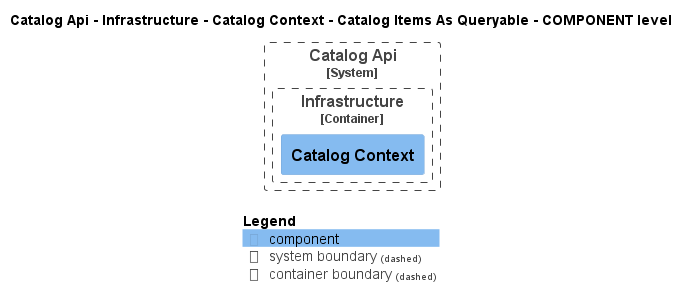

The diagram above was rendered by PlantUML. Its source (embedded in the PNG):
@startuml
!pragma layout smetana
!include ..\..\..\..\..\..\..\..\.c4s\C4_Component.puml

AddElementTag("state:new", $bgColor=green, $fontColor=#ffffff, $borderColor=green, $shadowing="False")
AddElementTag("state:changed", $bgColor=orange, $fontColor=#ffffff, $borderColor=orange, $shadowing="False")
AddElementTag("state:removed", $bgColor=red, $fontColor=#ffffff, $borderColor=red, $shadowing="False")

AddRelTag("state:new", $textColor=green, $lineColor=green)
AddRelTag("state:changed", $textColor=orange, $lineColor=orange)
AddRelTag("state:removed", $textColor=red, $lineColor=red)

SHOW_PERSON_PORTRAIT()
LAYOUT_TOP_DOWN()

skinparam linetype polyline

title Catalog Api - Infrastructure - Catalog Context - Catalog Items As Queryable - COMPONENT level


System_Boundary(dotnet.eShop.Architecture.SoftwareSystems.CatalogApi, "Catalog Api") {
    
Container_Boundary(dotnet.eShop.Architecture.SoftwareSystems.CatalogApi.Containers.Infrastructure, "Infrastructure") {
    Component(dotnet.eShop.Architecture.SoftwareSystems.CatalogApi.Containers.Infrastructure.Components.CatalogContext, "Catalog Context", "", "")
}

}




SHOW_LEGEND()
@enduml